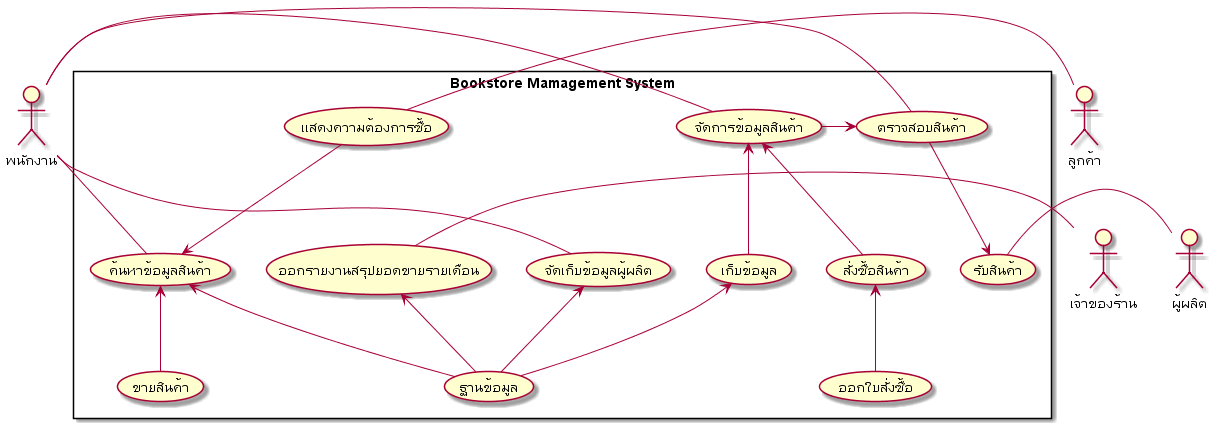

The diagram above was rendered by PlantUML. Its source (embedded in the PNG):
@startuml "Bookstore Mamagement System"
skinparam packageStyle rectangle

:ผู้ผลิต: as Manufacturer
:เจ้าของร้าน: as Admin
:ลูกค้า: as Customer
:พนักงาน: as Staff
rectangle "Bookstore Mamagement System"{
Staff -right- (จัดการข้อมูลสินค้า)
(จัดการข้อมูลสินค้า) <-- (เก็บข้อมูล)
(เก็บข้อมูล) <-- (ฐานข้อมูล)
Staff -- (จัดเก็บข้อมูลผู้ผลิต)
(จัดเก็บข้อมูลผู้ผลิต) <-- (ฐานข้อมูล)
Admin -left- (ออกรายงานสรุปยอดขายรายเดือน)
(ออกรายงานสรุปยอดขายรายเดือน) <-- (ฐานข้อมูล)
Customer -left- (แสดงความต้องการซื้อ)
Staff -right-(ค้นหาข้อมูลสินค้า)
(แสดงความต้องการซื้อ) --> (ค้นหาข้อมูลสินค้า)
(ค้นหาข้อมูลสินค้า) <-- (ฐานข้อมูล)
(ค้นหาข้อมูลสินค้า) <-- (ขายสินค้า)
(จัดการข้อมูลสินค้า) <-- (สั่งซื้อสินค้า)
(สั่งซื้อสินค้า) <-- (ออกใบสั่งซื้อ)
Manufacturer -right- (รับสินค้า)
Staff -right- (ตรวจสอบสินค้า)
(ตรวจสอบสินค้า) --> (รับสินค้า)
(ตรวจสอบสินค้า) <-left- (จัดการข้อมูลสินค้า)
}
@enduml